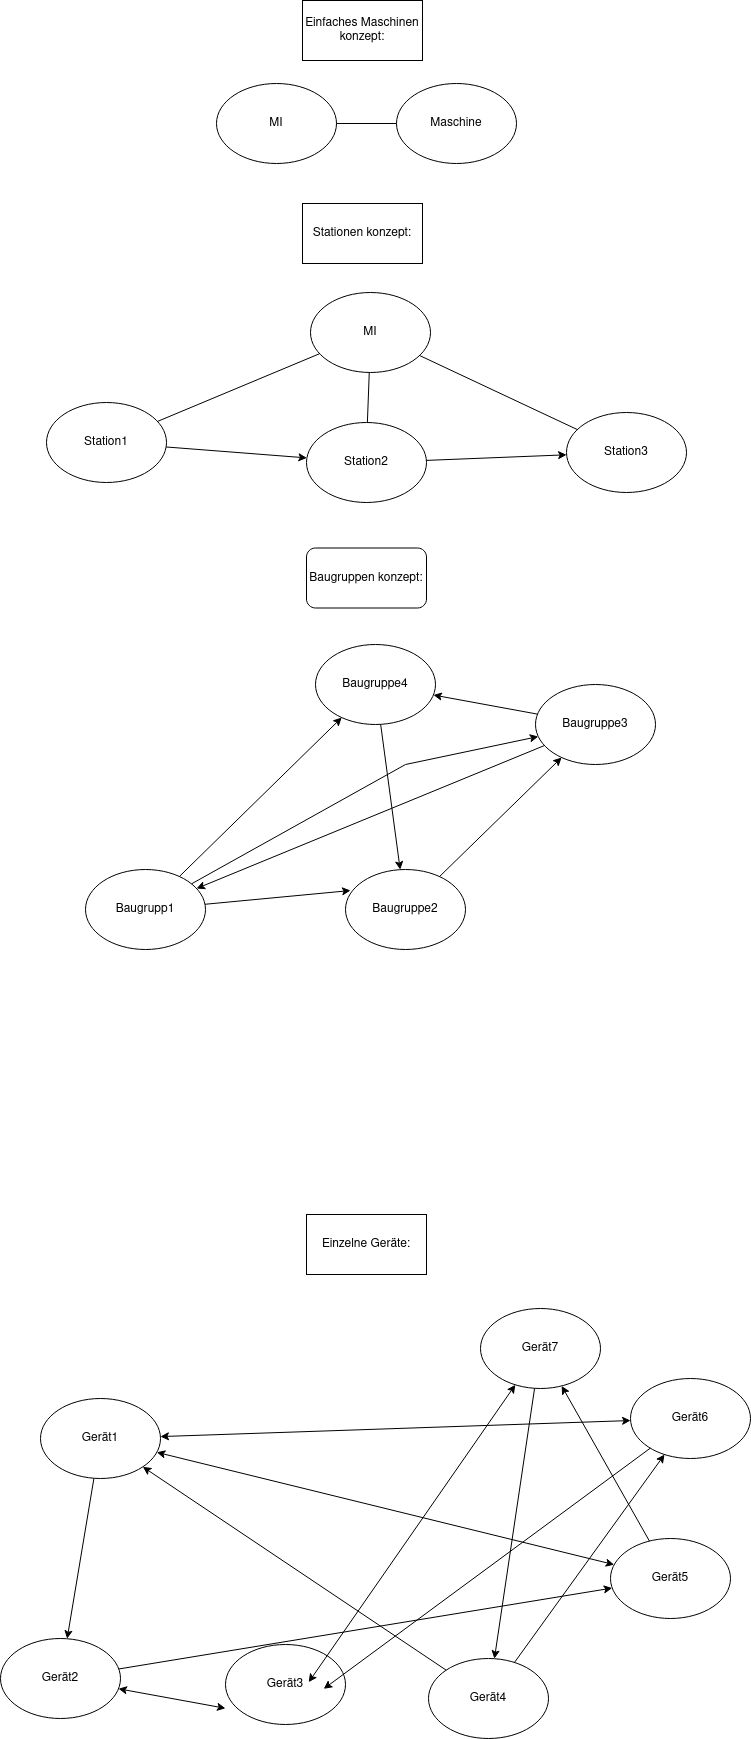

The diagram above was exported from draw.io. Its source (the exported page's mxGraphModel, read from the mxfile embedded in the PNG):
<mxGraphModel dx="1382" dy="766" grid="1" gridSize="10" guides="1" tooltips="1" connect="1" arrows="1" fold="1" page="1" pageScale="1" pageWidth="827" pageHeight="1169" math="0" shadow="0">
  <root>
    <mxCell id="WIyWlLk6GJQsqaUBKTNV-0" />
    <mxCell id="WIyWlLk6GJQsqaUBKTNV-1" parent="WIyWlLk6GJQsqaUBKTNV-0" />
    <mxCell id="an3uS3VxIGoRUbdWBFqX-0" value="Maschine" style="ellipse;whiteSpace=wrap;html=1;" vertex="1" parent="WIyWlLk6GJQsqaUBKTNV-1">
      <mxGeometry x="444" y="99" width="120" height="80" as="geometry" />
    </mxCell>
    <mxCell id="an3uS3VxIGoRUbdWBFqX-1" value="MI" style="ellipse;whiteSpace=wrap;html=1;" vertex="1" parent="WIyWlLk6GJQsqaUBKTNV-1">
      <mxGeometry x="264" y="99" width="120" height="80" as="geometry" />
    </mxCell>
    <mxCell id="an3uS3VxIGoRUbdWBFqX-2" value="" style="endArrow=none;html=1;rounded=0;exitX=1;exitY=0.5;exitDx=0;exitDy=0;" edge="1" parent="WIyWlLk6GJQsqaUBKTNV-1" source="an3uS3VxIGoRUbdWBFqX-1" target="an3uS3VxIGoRUbdWBFqX-0">
      <mxGeometry width="50" height="50" relative="1" as="geometry">
        <mxPoint x="614" y="439" as="sourcePoint" />
        <mxPoint x="664" y="389" as="targetPoint" />
      </mxGeometry>
    </mxCell>
    <mxCell id="an3uS3VxIGoRUbdWBFqX-3" value="&lt;div&gt;Station1&lt;/div&gt;" style="ellipse;whiteSpace=wrap;html=1;" vertex="1" parent="WIyWlLk6GJQsqaUBKTNV-1">
      <mxGeometry x="94" y="418" width="120" height="80" as="geometry" />
    </mxCell>
    <mxCell id="an3uS3VxIGoRUbdWBFqX-4" value="Station2" style="ellipse;whiteSpace=wrap;html=1;" vertex="1" parent="WIyWlLk6GJQsqaUBKTNV-1">
      <mxGeometry x="354" y="438" width="120" height="80" as="geometry" />
    </mxCell>
    <mxCell id="an3uS3VxIGoRUbdWBFqX-5" value="Station3" style="ellipse;whiteSpace=wrap;html=1;" vertex="1" parent="WIyWlLk6GJQsqaUBKTNV-1">
      <mxGeometry x="614" y="428" width="120" height="80" as="geometry" />
    </mxCell>
    <mxCell id="an3uS3VxIGoRUbdWBFqX-6" value="MI" style="ellipse;whiteSpace=wrap;html=1;" vertex="1" parent="WIyWlLk6GJQsqaUBKTNV-1">
      <mxGeometry x="358" y="308" width="120" height="80" as="geometry" />
    </mxCell>
    <mxCell id="an3uS3VxIGoRUbdWBFqX-10" value="" style="endArrow=none;html=1;rounded=0;" edge="1" parent="WIyWlLk6GJQsqaUBKTNV-1" source="an3uS3VxIGoRUbdWBFqX-3" target="an3uS3VxIGoRUbdWBFqX-6">
      <mxGeometry width="50" height="50" relative="1" as="geometry">
        <mxPoint x="394" y="348" as="sourcePoint" />
        <mxPoint x="444" y="298" as="targetPoint" />
      </mxGeometry>
    </mxCell>
    <mxCell id="an3uS3VxIGoRUbdWBFqX-11" value="" style="endArrow=none;html=1;rounded=0;" edge="1" parent="WIyWlLk6GJQsqaUBKTNV-1" source="an3uS3VxIGoRUbdWBFqX-4" target="an3uS3VxIGoRUbdWBFqX-6">
      <mxGeometry width="50" height="50" relative="1" as="geometry">
        <mxPoint x="394" y="348" as="sourcePoint" />
        <mxPoint x="444" y="298" as="targetPoint" />
      </mxGeometry>
    </mxCell>
    <mxCell id="an3uS3VxIGoRUbdWBFqX-12" value="" style="endArrow=none;html=1;rounded=0;" edge="1" parent="WIyWlLk6GJQsqaUBKTNV-1" source="an3uS3VxIGoRUbdWBFqX-5" target="an3uS3VxIGoRUbdWBFqX-6">
      <mxGeometry width="50" height="50" relative="1" as="geometry">
        <mxPoint x="394" y="348" as="sourcePoint" />
        <mxPoint x="444" y="298" as="targetPoint" />
      </mxGeometry>
    </mxCell>
    <mxCell id="an3uS3VxIGoRUbdWBFqX-14" value="" style="endArrow=classic;html=1;rounded=0;" edge="1" parent="WIyWlLk6GJQsqaUBKTNV-1" source="an3uS3VxIGoRUbdWBFqX-3" target="an3uS3VxIGoRUbdWBFqX-4">
      <mxGeometry width="50" height="50" relative="1" as="geometry">
        <mxPoint x="394" y="348" as="sourcePoint" />
        <mxPoint x="444" y="298" as="targetPoint" />
      </mxGeometry>
    </mxCell>
    <mxCell id="an3uS3VxIGoRUbdWBFqX-15" value="" style="endArrow=classic;html=1;rounded=0;" edge="1" parent="WIyWlLk6GJQsqaUBKTNV-1" source="an3uS3VxIGoRUbdWBFqX-4" target="an3uS3VxIGoRUbdWBFqX-5">
      <mxGeometry width="50" height="50" relative="1" as="geometry">
        <mxPoint x="394" y="348" as="sourcePoint" />
        <mxPoint x="444" y="298" as="targetPoint" />
      </mxGeometry>
    </mxCell>
    <mxCell id="an3uS3VxIGoRUbdWBFqX-16" value="Baugrupp1" style="ellipse;whiteSpace=wrap;html=1;" vertex="1" parent="WIyWlLk6GJQsqaUBKTNV-1">
      <mxGeometry x="133" y="885" width="120" height="80" as="geometry" />
    </mxCell>
    <mxCell id="an3uS3VxIGoRUbdWBFqX-19" value="&lt;div&gt;Baugruppe2&lt;/div&gt;" style="ellipse;whiteSpace=wrap;html=1;" vertex="1" parent="WIyWlLk6GJQsqaUBKTNV-1">
      <mxGeometry x="393" y="885" width="120" height="80" as="geometry" />
    </mxCell>
    <mxCell id="an3uS3VxIGoRUbdWBFqX-20" value="Baugruppe3" style="ellipse;whiteSpace=wrap;html=1;" vertex="1" parent="WIyWlLk6GJQsqaUBKTNV-1">
      <mxGeometry x="583" y="700" width="120" height="80" as="geometry" />
    </mxCell>
    <mxCell id="an3uS3VxIGoRUbdWBFqX-21" value="&lt;div&gt;Baugruppe4&lt;/div&gt;" style="ellipse;whiteSpace=wrap;html=1;" vertex="1" parent="WIyWlLk6GJQsqaUBKTNV-1">
      <mxGeometry x="363" y="660" width="120" height="80" as="geometry" />
    </mxCell>
    <mxCell id="an3uS3VxIGoRUbdWBFqX-22" value="" style="endArrow=classic;html=1;rounded=0;" edge="1" parent="WIyWlLk6GJQsqaUBKTNV-1" source="an3uS3VxIGoRUbdWBFqX-20" target="an3uS3VxIGoRUbdWBFqX-21">
      <mxGeometry width="50" height="50" relative="1" as="geometry">
        <mxPoint x="403" y="720" as="sourcePoint" />
        <mxPoint x="453" y="670" as="targetPoint" />
      </mxGeometry>
    </mxCell>
    <mxCell id="an3uS3VxIGoRUbdWBFqX-23" value="" style="endArrow=classic;html=1;rounded=0;" edge="1" parent="WIyWlLk6GJQsqaUBKTNV-1" source="an3uS3VxIGoRUbdWBFqX-16" target="an3uS3VxIGoRUbdWBFqX-21">
      <mxGeometry width="50" height="50" relative="1" as="geometry">
        <mxPoint x="403" y="720" as="sourcePoint" />
        <mxPoint x="453" y="670" as="targetPoint" />
      </mxGeometry>
    </mxCell>
    <mxCell id="an3uS3VxIGoRUbdWBFqX-24" value="" style="endArrow=classic;html=1;rounded=0;entryX=0.042;entryY=0.263;entryDx=0;entryDy=0;entryPerimeter=0;" edge="1" parent="WIyWlLk6GJQsqaUBKTNV-1" source="an3uS3VxIGoRUbdWBFqX-16" target="an3uS3VxIGoRUbdWBFqX-19">
      <mxGeometry width="50" height="50" relative="1" as="geometry">
        <mxPoint x="403" y="720" as="sourcePoint" />
        <mxPoint x="453" y="670" as="targetPoint" />
      </mxGeometry>
    </mxCell>
    <mxCell id="an3uS3VxIGoRUbdWBFqX-25" value="" style="endArrow=classic;html=1;rounded=0;" edge="1" parent="WIyWlLk6GJQsqaUBKTNV-1" source="an3uS3VxIGoRUbdWBFqX-19" target="an3uS3VxIGoRUbdWBFqX-20">
      <mxGeometry width="50" height="50" relative="1" as="geometry">
        <mxPoint x="403" y="720" as="sourcePoint" />
        <mxPoint x="453" y="670" as="targetPoint" />
      </mxGeometry>
    </mxCell>
    <mxCell id="an3uS3VxIGoRUbdWBFqX-26" value="" style="endArrow=classic;html=1;rounded=0;" edge="1" parent="WIyWlLk6GJQsqaUBKTNV-1" source="an3uS3VxIGoRUbdWBFqX-20" target="an3uS3VxIGoRUbdWBFqX-16">
      <mxGeometry width="50" height="50" relative="1" as="geometry">
        <mxPoint x="403" y="720" as="sourcePoint" />
        <mxPoint x="453" y="670" as="targetPoint" />
      </mxGeometry>
    </mxCell>
    <mxCell id="an3uS3VxIGoRUbdWBFqX-27" value="" style="endArrow=classic;html=1;rounded=0;" edge="1" parent="WIyWlLk6GJQsqaUBKTNV-1" source="an3uS3VxIGoRUbdWBFqX-21" target="an3uS3VxIGoRUbdWBFqX-19">
      <mxGeometry width="50" height="50" relative="1" as="geometry">
        <mxPoint x="403" y="720" as="sourcePoint" />
        <mxPoint x="453" y="670" as="targetPoint" />
      </mxGeometry>
    </mxCell>
    <mxCell id="an3uS3VxIGoRUbdWBFqX-29" value="" style="endArrow=classic;html=1;rounded=0;" edge="1" parent="WIyWlLk6GJQsqaUBKTNV-1" source="an3uS3VxIGoRUbdWBFqX-16" target="an3uS3VxIGoRUbdWBFqX-20">
      <mxGeometry width="50" height="50" relative="1" as="geometry">
        <mxPoint x="403" y="720" as="sourcePoint" />
        <mxPoint x="513" y="750" as="targetPoint" />
        <Array as="points">
          <mxPoint x="453" y="780" />
        </Array>
      </mxGeometry>
    </mxCell>
    <mxCell id="an3uS3VxIGoRUbdWBFqX-32" value="Einfaches Maschinen konzept:" style="rounded=0;whiteSpace=wrap;html=1;" vertex="1" parent="WIyWlLk6GJQsqaUBKTNV-1">
      <mxGeometry x="350" y="16" width="120" height="60" as="geometry" />
    </mxCell>
    <mxCell id="an3uS3VxIGoRUbdWBFqX-33" value="Stationen konzept:" style="rounded=0;whiteSpace=wrap;html=1;" vertex="1" parent="WIyWlLk6GJQsqaUBKTNV-1">
      <mxGeometry x="350" y="219" width="120" height="60" as="geometry" />
    </mxCell>
    <mxCell id="an3uS3VxIGoRUbdWBFqX-34" value="Baugruppen konzept:" style="rounded=1;whiteSpace=wrap;html=1;" vertex="1" parent="WIyWlLk6GJQsqaUBKTNV-1">
      <mxGeometry x="354" y="563.5" width="120" height="60" as="geometry" />
    </mxCell>
    <mxCell id="an3uS3VxIGoRUbdWBFqX-35" value="Einzelne Geräte:" style="rounded=0;whiteSpace=wrap;html=1;" vertex="1" parent="WIyWlLk6GJQsqaUBKTNV-1">
      <mxGeometry x="354" y="1230" width="120" height="60" as="geometry" />
    </mxCell>
    <mxCell id="an3uS3VxIGoRUbdWBFqX-36" value="Gerät1" style="ellipse;whiteSpace=wrap;html=1;" vertex="1" parent="WIyWlLk6GJQsqaUBKTNV-1">
      <mxGeometry x="88" y="1414" width="120" height="80" as="geometry" />
    </mxCell>
    <mxCell id="an3uS3VxIGoRUbdWBFqX-38" value="&lt;div&gt;Gerät2&lt;/div&gt;" style="ellipse;whiteSpace=wrap;html=1;" vertex="1" parent="WIyWlLk6GJQsqaUBKTNV-1">
      <mxGeometry x="48" y="1654" width="120" height="80" as="geometry" />
    </mxCell>
    <mxCell id="an3uS3VxIGoRUbdWBFqX-42" value="&lt;div&gt;Gerät7&lt;/div&gt;" style="ellipse;whiteSpace=wrap;html=1;" vertex="1" parent="WIyWlLk6GJQsqaUBKTNV-1">
      <mxGeometry x="528" y="1324" width="120" height="80" as="geometry" />
    </mxCell>
    <mxCell id="an3uS3VxIGoRUbdWBFqX-43" value="&lt;div&gt;Gerät6&lt;/div&gt;" style="ellipse;whiteSpace=wrap;html=1;" vertex="1" parent="WIyWlLk6GJQsqaUBKTNV-1">
      <mxGeometry x="678" y="1394" width="120" height="80" as="geometry" />
    </mxCell>
    <mxCell id="an3uS3VxIGoRUbdWBFqX-44" value="&lt;div&gt;Gerät5&lt;/div&gt;" style="ellipse;whiteSpace=wrap;html=1;" vertex="1" parent="WIyWlLk6GJQsqaUBKTNV-1">
      <mxGeometry x="658" y="1554" width="120" height="80" as="geometry" />
    </mxCell>
    <mxCell id="an3uS3VxIGoRUbdWBFqX-45" value="&lt;div&gt;Gerät4&lt;/div&gt;" style="ellipse;whiteSpace=wrap;html=1;" vertex="1" parent="WIyWlLk6GJQsqaUBKTNV-1">
      <mxGeometry x="476" y="1674" width="120" height="80" as="geometry" />
    </mxCell>
    <mxCell id="an3uS3VxIGoRUbdWBFqX-46" value="&lt;div&gt;Gerät3&lt;/div&gt;" style="ellipse;whiteSpace=wrap;html=1;" vertex="1" parent="WIyWlLk6GJQsqaUBKTNV-1">
      <mxGeometry x="273" y="1660" width="120" height="80" as="geometry" />
    </mxCell>
    <mxCell id="an3uS3VxIGoRUbdWBFqX-48" value="" style="endArrow=classic;html=1;rounded=0;" edge="1" parent="WIyWlLk6GJQsqaUBKTNV-1" source="an3uS3VxIGoRUbdWBFqX-36" target="an3uS3VxIGoRUbdWBFqX-38">
      <mxGeometry width="50" height="50" relative="1" as="geometry">
        <mxPoint x="568" y="1384" as="sourcePoint" />
        <mxPoint x="618" y="1334" as="targetPoint" />
      </mxGeometry>
    </mxCell>
    <mxCell id="an3uS3VxIGoRUbdWBFqX-49" value="" style="endArrow=classic;startArrow=classic;html=1;rounded=0;" edge="1" parent="WIyWlLk6GJQsqaUBKTNV-1" source="an3uS3VxIGoRUbdWBFqX-36" target="an3uS3VxIGoRUbdWBFqX-44">
      <mxGeometry width="50" height="50" relative="1" as="geometry">
        <mxPoint x="568" y="1384" as="sourcePoint" />
        <mxPoint x="618" y="1334" as="targetPoint" />
      </mxGeometry>
    </mxCell>
    <mxCell id="an3uS3VxIGoRUbdWBFqX-50" value="" style="endArrow=classic;startArrow=classic;html=1;rounded=0;" edge="1" parent="WIyWlLk6GJQsqaUBKTNV-1" source="an3uS3VxIGoRUbdWBFqX-36" target="an3uS3VxIGoRUbdWBFqX-43">
      <mxGeometry width="50" height="50" relative="1" as="geometry">
        <mxPoint x="568" y="1384" as="sourcePoint" />
        <mxPoint x="618" y="1334" as="targetPoint" />
      </mxGeometry>
    </mxCell>
    <mxCell id="an3uS3VxIGoRUbdWBFqX-51" value="" style="endArrow=classic;startArrow=classic;html=1;rounded=0;" edge="1" parent="WIyWlLk6GJQsqaUBKTNV-1" target="an3uS3VxIGoRUbdWBFqX-42">
      <mxGeometry width="50" height="50" relative="1" as="geometry">
        <mxPoint x="356.184966356268" y="1697.6943991487565" as="sourcePoint" />
        <mxPoint x="618" y="1334" as="targetPoint" />
      </mxGeometry>
    </mxCell>
    <mxCell id="an3uS3VxIGoRUbdWBFqX-52" value="" style="endArrow=classic;html=1;rounded=0;" edge="1" parent="WIyWlLk6GJQsqaUBKTNV-1" source="an3uS3VxIGoRUbdWBFqX-45" target="an3uS3VxIGoRUbdWBFqX-43">
      <mxGeometry width="50" height="50" relative="1" as="geometry">
        <mxPoint x="568" y="1384" as="sourcePoint" />
        <mxPoint x="618" y="1334" as="targetPoint" />
      </mxGeometry>
    </mxCell>
    <mxCell id="an3uS3VxIGoRUbdWBFqX-53" value="" style="endArrow=classic;startArrow=classic;html=1;rounded=0;" edge="1" parent="WIyWlLk6GJQsqaUBKTNV-1" target="an3uS3VxIGoRUbdWBFqX-38">
      <mxGeometry width="50" height="50" relative="1" as="geometry">
        <mxPoint x="272.98236560642795" y="1723.8029612277965" as="sourcePoint" />
        <mxPoint x="618" y="1334" as="targetPoint" />
      </mxGeometry>
    </mxCell>
    <mxCell id="an3uS3VxIGoRUbdWBFqX-54" value="" style="endArrow=classic;html=1;rounded=0;" edge="1" parent="WIyWlLk6GJQsqaUBKTNV-1" source="an3uS3VxIGoRUbdWBFqX-38" target="an3uS3VxIGoRUbdWBFqX-44">
      <mxGeometry width="50" height="50" relative="1" as="geometry">
        <mxPoint x="568" y="1384" as="sourcePoint" />
        <mxPoint x="618" y="1334" as="targetPoint" />
      </mxGeometry>
    </mxCell>
    <mxCell id="an3uS3VxIGoRUbdWBFqX-55" value="" style="endArrow=classic;html=1;rounded=0;" edge="1" parent="WIyWlLk6GJQsqaUBKTNV-1" source="an3uS3VxIGoRUbdWBFqX-44" target="an3uS3VxIGoRUbdWBFqX-42">
      <mxGeometry width="50" height="50" relative="1" as="geometry">
        <mxPoint x="568" y="1384" as="sourcePoint" />
        <mxPoint x="618" y="1334" as="targetPoint" />
      </mxGeometry>
    </mxCell>
    <mxCell id="an3uS3VxIGoRUbdWBFqX-56" value="" style="endArrow=classic;html=1;rounded=0;" edge="1" parent="WIyWlLk6GJQsqaUBKTNV-1" source="an3uS3VxIGoRUbdWBFqX-45" target="an3uS3VxIGoRUbdWBFqX-36">
      <mxGeometry width="50" height="50" relative="1" as="geometry">
        <mxPoint x="568" y="1384" as="sourcePoint" />
        <mxPoint x="618" y="1334" as="targetPoint" />
      </mxGeometry>
    </mxCell>
    <mxCell id="an3uS3VxIGoRUbdWBFqX-57" value="" style="endArrow=classic;html=1;rounded=0;" edge="1" parent="WIyWlLk6GJQsqaUBKTNV-1" source="an3uS3VxIGoRUbdWBFqX-43">
      <mxGeometry width="50" height="50" relative="1" as="geometry">
        <mxPoint x="568" y="1384" as="sourcePoint" />
        <mxPoint x="371.24703088897536" y="1704.33388386562" as="targetPoint" />
      </mxGeometry>
    </mxCell>
    <mxCell id="an3uS3VxIGoRUbdWBFqX-58" value="" style="endArrow=classic;html=1;rounded=0;" edge="1" parent="WIyWlLk6GJQsqaUBKTNV-1" source="an3uS3VxIGoRUbdWBFqX-42" target="an3uS3VxIGoRUbdWBFqX-45">
      <mxGeometry width="50" height="50" relative="1" as="geometry">
        <mxPoint x="568" y="1384" as="sourcePoint" />
        <mxPoint x="618" y="1334" as="targetPoint" />
      </mxGeometry>
    </mxCell>
  </root>
</mxGraphModel>